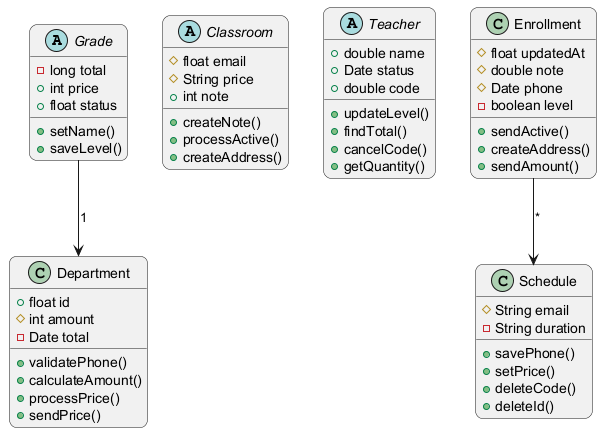

The diagram above was rendered by PlantUML. Its source (embedded in the PNG):
@startuml
skinparam backgroundColor #FFFFFF
skinparam roundCorner 15
abstract class Grade {
  -long total
  +int price
  +float status
  +setName()
  +saveLevel()
}
abstract class Classroom {
  #float email
  #String price
  +int note
  +createNote()
  +processActive()
  +createAddress()
}
abstract class Teacher {
  +double name
  +Date status
  +double code
  +updateLevel()
  +findTotal()
  +cancelCode()
  +getQuantity()
}
class Schedule {
  #String email
  -String duration
  +savePhone()
  +setPrice()
  +deleteCode()
  +deleteId()
}
class Enrollment {
  #float updatedAt
  #double note
  #Date phone
  -boolean level
  +sendActive()
  +createAddress()
  +sendAmount()
}
class Department {
  +float id
  #int amount
  -Date total
  +validatePhone()
  +calculateAmount()
  +processPrice()
  +sendPrice()
}
Grade --> Department : "1"
Enrollment --> Schedule : "*"
@enduml